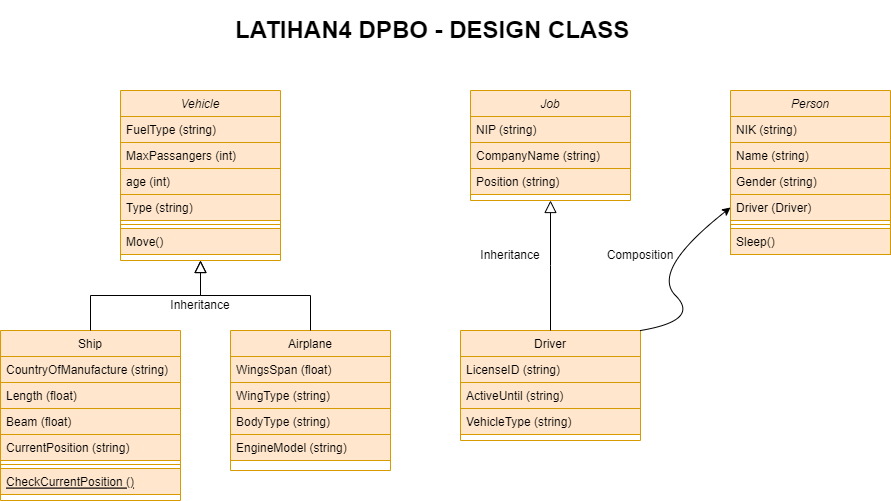

The diagram above was exported from draw.io. Its source (the exported page's mxGraphModel, read from the mxfile embedded in the PNG):
<mxGraphModel dx="843" dy="474" grid="1" gridSize="10" guides="1" tooltips="1" connect="1" arrows="1" fold="1" page="1" pageScale="1" pageWidth="1200" pageHeight="1920" math="0" shadow="0">
  <root>
    <mxCell id="WIyWlLk6GJQsqaUBKTNV-0" />
    <mxCell id="WIyWlLk6GJQsqaUBKTNV-1" parent="WIyWlLk6GJQsqaUBKTNV-0" />
    <mxCell id="zkfFHV4jXpPFQw0GAbJ--0" value="Vehicle" style="swimlane;fontStyle=2;align=center;verticalAlign=top;childLayout=stackLayout;horizontal=1;startSize=26;horizontalStack=0;resizeParent=1;resizeLast=0;collapsible=1;marginBottom=0;rounded=0;shadow=0;strokeWidth=1;fillColor=#ffe6cc;strokeColor=#d79b00;" parent="WIyWlLk6GJQsqaUBKTNV-1" vertex="1">
      <mxGeometry x="220" y="120" width="160" height="170" as="geometry">
        <mxRectangle x="230" y="140" width="160" height="26" as="alternateBounds" />
      </mxGeometry>
    </mxCell>
    <mxCell id="zkfFHV4jXpPFQw0GAbJ--1" value="FuelType (string)" style="text;align=left;verticalAlign=top;spacingLeft=4;spacingRight=4;overflow=hidden;rotatable=0;points=[[0,0.5],[1,0.5]];portConstraint=eastwest;fillColor=#ffe6cc;strokeColor=#d79b00;" parent="zkfFHV4jXpPFQw0GAbJ--0" vertex="1">
      <mxGeometry y="26" width="160" height="26" as="geometry" />
    </mxCell>
    <mxCell id="zkfFHV4jXpPFQw0GAbJ--3" value="MaxPassangers (int)" style="text;align=left;verticalAlign=top;spacingLeft=4;spacingRight=4;overflow=hidden;rotatable=0;points=[[0,0.5],[1,0.5]];portConstraint=eastwest;rounded=0;shadow=0;html=0;fillColor=#ffe6cc;strokeColor=#d79b00;" parent="zkfFHV4jXpPFQw0GAbJ--0" vertex="1">
      <mxGeometry y="52" width="160" height="26" as="geometry" />
    </mxCell>
    <mxCell id="SJQkONEg3lOCfJTl2-ms-0" value="age (int)" style="text;align=left;verticalAlign=top;spacingLeft=4;spacingRight=4;overflow=hidden;rotatable=0;points=[[0,0.5],[1,0.5]];portConstraint=eastwest;rounded=0;shadow=0;html=0;fillColor=#ffe6cc;strokeColor=#d79b00;" parent="zkfFHV4jXpPFQw0GAbJ--0" vertex="1">
      <mxGeometry y="78" width="160" height="26" as="geometry" />
    </mxCell>
    <mxCell id="SJQkONEg3lOCfJTl2-ms-1" value="Type (string)" style="text;align=left;verticalAlign=top;spacingLeft=4;spacingRight=4;overflow=hidden;rotatable=0;points=[[0,0.5],[1,0.5]];portConstraint=eastwest;rounded=0;shadow=0;html=0;fillColor=#ffe6cc;strokeColor=#d79b00;" parent="zkfFHV4jXpPFQw0GAbJ--0" vertex="1">
      <mxGeometry y="104" width="160" height="26" as="geometry" />
    </mxCell>
    <mxCell id="zkfFHV4jXpPFQw0GAbJ--4" value="" style="line;html=1;strokeWidth=1;align=left;verticalAlign=middle;spacingTop=-1;spacingLeft=3;spacingRight=3;rotatable=0;labelPosition=right;points=[];portConstraint=eastwest;fillColor=#ffe6cc;strokeColor=#d79b00;" parent="zkfFHV4jXpPFQw0GAbJ--0" vertex="1">
      <mxGeometry y="130" width="160" height="8" as="geometry" />
    </mxCell>
    <mxCell id="zkfFHV4jXpPFQw0GAbJ--5" value="Move()" style="text;align=left;verticalAlign=top;spacingLeft=4;spacingRight=4;overflow=hidden;rotatable=0;points=[[0,0.5],[1,0.5]];portConstraint=eastwest;fillColor=#ffe6cc;strokeColor=#d79b00;" parent="zkfFHV4jXpPFQw0GAbJ--0" vertex="1">
      <mxGeometry y="138" width="160" height="26" as="geometry" />
    </mxCell>
    <mxCell id="zkfFHV4jXpPFQw0GAbJ--6" value="Ship" style="swimlane;fontStyle=0;align=center;verticalAlign=top;childLayout=stackLayout;horizontal=1;startSize=26;horizontalStack=0;resizeParent=1;resizeLast=0;collapsible=1;marginBottom=0;rounded=0;shadow=0;strokeWidth=1;fillColor=#ffe6cc;strokeColor=#d79b00;" parent="WIyWlLk6GJQsqaUBKTNV-1" vertex="1">
      <mxGeometry x="100" y="360" width="180" height="170" as="geometry">
        <mxRectangle x="130" y="380" width="160" height="26" as="alternateBounds" />
      </mxGeometry>
    </mxCell>
    <mxCell id="zkfFHV4jXpPFQw0GAbJ--7" value="CountryOfManufacture (string)" style="text;align=left;verticalAlign=top;spacingLeft=4;spacingRight=4;overflow=hidden;rotatable=0;points=[[0,0.5],[1,0.5]];portConstraint=eastwest;fillColor=#ffe6cc;strokeColor=#d79b00;" parent="zkfFHV4jXpPFQw0GAbJ--6" vertex="1">
      <mxGeometry y="26" width="180" height="26" as="geometry" />
    </mxCell>
    <mxCell id="SJQkONEg3lOCfJTl2-ms-2" value="Length (float)" style="text;align=left;verticalAlign=top;spacingLeft=4;spacingRight=4;overflow=hidden;rotatable=0;points=[[0,0.5],[1,0.5]];portConstraint=eastwest;rounded=0;shadow=0;html=0;fillColor=#ffe6cc;strokeColor=#d79b00;" parent="zkfFHV4jXpPFQw0GAbJ--6" vertex="1">
      <mxGeometry y="52" width="180" height="26" as="geometry" />
    </mxCell>
    <mxCell id="zkfFHV4jXpPFQw0GAbJ--8" value="Beam (float)" style="text;align=left;verticalAlign=top;spacingLeft=4;spacingRight=4;overflow=hidden;rotatable=0;points=[[0,0.5],[1,0.5]];portConstraint=eastwest;rounded=0;shadow=0;html=0;fillColor=#ffe6cc;strokeColor=#d79b00;" parent="zkfFHV4jXpPFQw0GAbJ--6" vertex="1">
      <mxGeometry y="78" width="180" height="26" as="geometry" />
    </mxCell>
    <mxCell id="SJQkONEg3lOCfJTl2-ms-3" value="CurrentPosition (string)" style="text;align=left;verticalAlign=top;spacingLeft=4;spacingRight=4;overflow=hidden;rotatable=0;points=[[0,0.5],[1,0.5]];portConstraint=eastwest;rounded=0;shadow=0;html=0;fillColor=#ffe6cc;strokeColor=#d79b00;" parent="zkfFHV4jXpPFQw0GAbJ--6" vertex="1">
      <mxGeometry y="104" width="180" height="26" as="geometry" />
    </mxCell>
    <mxCell id="zkfFHV4jXpPFQw0GAbJ--9" value="" style="line;html=1;strokeWidth=1;align=left;verticalAlign=middle;spacingTop=-1;spacingLeft=3;spacingRight=3;rotatable=0;labelPosition=right;points=[];portConstraint=eastwest;fillColor=#ffe6cc;strokeColor=#d79b00;" parent="zkfFHV4jXpPFQw0GAbJ--6" vertex="1">
      <mxGeometry y="130" width="180" height="8" as="geometry" />
    </mxCell>
    <mxCell id="zkfFHV4jXpPFQw0GAbJ--10" value="CheckCurrentPosition ()" style="text;align=left;verticalAlign=top;spacingLeft=4;spacingRight=4;overflow=hidden;rotatable=0;points=[[0,0.5],[1,0.5]];portConstraint=eastwest;fontStyle=4;fillColor=#ffe6cc;strokeColor=#d79b00;" parent="zkfFHV4jXpPFQw0GAbJ--6" vertex="1">
      <mxGeometry y="138" width="180" height="26" as="geometry" />
    </mxCell>
    <mxCell id="zkfFHV4jXpPFQw0GAbJ--12" value="" style="endArrow=block;endSize=10;endFill=0;shadow=0;strokeWidth=1;rounded=0;edgeStyle=elbowEdgeStyle;elbow=vertical;" parent="WIyWlLk6GJQsqaUBKTNV-1" source="zkfFHV4jXpPFQw0GAbJ--6" target="zkfFHV4jXpPFQw0GAbJ--0" edge="1">
      <mxGeometry width="160" relative="1" as="geometry">
        <mxPoint x="200" y="203" as="sourcePoint" />
        <mxPoint x="200" y="203" as="targetPoint" />
      </mxGeometry>
    </mxCell>
    <mxCell id="zkfFHV4jXpPFQw0GAbJ--13" value="Airplane" style="swimlane;fontStyle=0;align=center;verticalAlign=top;childLayout=stackLayout;horizontal=1;startSize=26;horizontalStack=0;resizeParent=1;resizeLast=0;collapsible=1;marginBottom=0;rounded=0;shadow=0;strokeWidth=1;fillColor=#ffe6cc;strokeColor=#d79b00;" parent="WIyWlLk6GJQsqaUBKTNV-1" vertex="1">
      <mxGeometry x="330" y="360" width="160" height="140" as="geometry">
        <mxRectangle x="340" y="380" width="170" height="26" as="alternateBounds" />
      </mxGeometry>
    </mxCell>
    <mxCell id="zkfFHV4jXpPFQw0GAbJ--14" value="WingsSpan (float)" style="text;align=left;verticalAlign=top;spacingLeft=4;spacingRight=4;overflow=hidden;rotatable=0;points=[[0,0.5],[1,0.5]];portConstraint=eastwest;fillColor=#ffe6cc;strokeColor=#d79b00;" parent="zkfFHV4jXpPFQw0GAbJ--13" vertex="1">
      <mxGeometry y="26" width="160" height="26" as="geometry" />
    </mxCell>
    <mxCell id="SJQkONEg3lOCfJTl2-ms-5" value="WingType (string)" style="text;align=left;verticalAlign=top;spacingLeft=4;spacingRight=4;overflow=hidden;rotatable=0;points=[[0,0.5],[1,0.5]];portConstraint=eastwest;fillColor=#ffe6cc;strokeColor=#d79b00;" parent="zkfFHV4jXpPFQw0GAbJ--13" vertex="1">
      <mxGeometry y="52" width="160" height="26" as="geometry" />
    </mxCell>
    <mxCell id="SJQkONEg3lOCfJTl2-ms-6" value="BodyType (string)" style="text;align=left;verticalAlign=top;spacingLeft=4;spacingRight=4;overflow=hidden;rotatable=0;points=[[0,0.5],[1,0.5]];portConstraint=eastwest;fillColor=#ffe6cc;strokeColor=#d79b00;" parent="zkfFHV4jXpPFQw0GAbJ--13" vertex="1">
      <mxGeometry y="78" width="160" height="26" as="geometry" />
    </mxCell>
    <mxCell id="SJQkONEg3lOCfJTl2-ms-7" value="EngineModel (string)" style="text;align=left;verticalAlign=top;spacingLeft=4;spacingRight=4;overflow=hidden;rotatable=0;points=[[0,0.5],[1,0.5]];portConstraint=eastwest;fillColor=#ffe6cc;strokeColor=#d79b00;" parent="zkfFHV4jXpPFQw0GAbJ--13" vertex="1">
      <mxGeometry y="104" width="160" height="26" as="geometry" />
    </mxCell>
    <mxCell id="zkfFHV4jXpPFQw0GAbJ--16" value="" style="endArrow=block;endSize=10;endFill=0;shadow=0;strokeWidth=1;rounded=0;edgeStyle=elbowEdgeStyle;elbow=vertical;" parent="WIyWlLk6GJQsqaUBKTNV-1" source="zkfFHV4jXpPFQw0GAbJ--13" target="zkfFHV4jXpPFQw0GAbJ--0" edge="1">
      <mxGeometry width="160" relative="1" as="geometry">
        <mxPoint x="210" y="373" as="sourcePoint" />
        <mxPoint x="310" y="271" as="targetPoint" />
      </mxGeometry>
    </mxCell>
    <mxCell id="SJQkONEg3lOCfJTl2-ms-9" value="Job" style="swimlane;fontStyle=2;align=center;verticalAlign=top;childLayout=stackLayout;horizontal=1;startSize=26;horizontalStack=0;resizeParent=1;resizeLast=0;collapsible=1;marginBottom=0;rounded=0;shadow=0;strokeWidth=1;fillColor=#ffe6cc;strokeColor=#d79b00;" parent="WIyWlLk6GJQsqaUBKTNV-1" vertex="1">
      <mxGeometry x="570" y="120" width="160" height="110" as="geometry">
        <mxRectangle x="230" y="140" width="160" height="26" as="alternateBounds" />
      </mxGeometry>
    </mxCell>
    <mxCell id="SJQkONEg3lOCfJTl2-ms-10" value="NIP (string)" style="text;align=left;verticalAlign=top;spacingLeft=4;spacingRight=4;overflow=hidden;rotatable=0;points=[[0,0.5],[1,0.5]];portConstraint=eastwest;fillColor=#ffe6cc;strokeColor=#d79b00;" parent="SJQkONEg3lOCfJTl2-ms-9" vertex="1">
      <mxGeometry y="26" width="160" height="26" as="geometry" />
    </mxCell>
    <mxCell id="SJQkONEg3lOCfJTl2-ms-11" value="CompanyName (string)" style="text;align=left;verticalAlign=top;spacingLeft=4;spacingRight=4;overflow=hidden;rotatable=0;points=[[0,0.5],[1,0.5]];portConstraint=eastwest;rounded=0;shadow=0;html=0;fillColor=#ffe6cc;strokeColor=#d79b00;" parent="SJQkONEg3lOCfJTl2-ms-9" vertex="1">
      <mxGeometry y="52" width="160" height="26" as="geometry" />
    </mxCell>
    <mxCell id="SJQkONEg3lOCfJTl2-ms-12" value="Position (string)" style="text;align=left;verticalAlign=top;spacingLeft=4;spacingRight=4;overflow=hidden;rotatable=0;points=[[0,0.5],[1,0.5]];portConstraint=eastwest;rounded=0;shadow=0;html=0;fillColor=#ffe6cc;strokeColor=#d79b00;" parent="SJQkONEg3lOCfJTl2-ms-9" vertex="1">
      <mxGeometry y="78" width="160" height="26" as="geometry" />
    </mxCell>
    <mxCell id="SJQkONEg3lOCfJTl2-ms-16" value="Driver" style="swimlane;fontStyle=0;align=center;verticalAlign=top;childLayout=stackLayout;horizontal=1;startSize=26;horizontalStack=0;resizeParent=1;resizeLast=0;collapsible=1;marginBottom=0;rounded=0;shadow=0;strokeWidth=1;fillColor=#ffe6cc;strokeColor=#d79b00;" parent="WIyWlLk6GJQsqaUBKTNV-1" vertex="1">
      <mxGeometry x="560" y="360" width="180" height="110" as="geometry">
        <mxRectangle x="130" y="380" width="160" height="26" as="alternateBounds" />
      </mxGeometry>
    </mxCell>
    <mxCell id="SJQkONEg3lOCfJTl2-ms-17" value="LicenseID (string)" style="text;align=left;verticalAlign=top;spacingLeft=4;spacingRight=4;overflow=hidden;rotatable=0;points=[[0,0.5],[1,0.5]];portConstraint=eastwest;fillColor=#ffe6cc;strokeColor=#d79b00;" parent="SJQkONEg3lOCfJTl2-ms-16" vertex="1">
      <mxGeometry y="26" width="180" height="26" as="geometry" />
    </mxCell>
    <mxCell id="SJQkONEg3lOCfJTl2-ms-18" value="ActiveUntil (string)" style="text;align=left;verticalAlign=top;spacingLeft=4;spacingRight=4;overflow=hidden;rotatable=0;points=[[0,0.5],[1,0.5]];portConstraint=eastwest;rounded=0;shadow=0;html=0;fillColor=#ffe6cc;strokeColor=#d79b00;" parent="SJQkONEg3lOCfJTl2-ms-16" vertex="1">
      <mxGeometry y="52" width="180" height="26" as="geometry" />
    </mxCell>
    <mxCell id="SJQkONEg3lOCfJTl2-ms-19" value="VehicleType (string)" style="text;align=left;verticalAlign=top;spacingLeft=4;spacingRight=4;overflow=hidden;rotatable=0;points=[[0,0.5],[1,0.5]];portConstraint=eastwest;rounded=0;shadow=0;html=0;fillColor=#ffe6cc;strokeColor=#d79b00;" parent="SJQkONEg3lOCfJTl2-ms-16" vertex="1">
      <mxGeometry y="78" width="180" height="26" as="geometry" />
    </mxCell>
    <mxCell id="SJQkONEg3lOCfJTl2-ms-29" value="" style="endArrow=block;endSize=10;endFill=0;shadow=0;strokeWidth=1;rounded=0;edgeStyle=elbowEdgeStyle;elbow=vertical;exitX=0.5;exitY=0;exitDx=0;exitDy=0;entryX=0.5;entryY=1;entryDx=0;entryDy=0;" parent="WIyWlLk6GJQsqaUBKTNV-1" source="SJQkONEg3lOCfJTl2-ms-16" target="SJQkONEg3lOCfJTl2-ms-9" edge="1">
      <mxGeometry width="160" relative="1" as="geometry">
        <mxPoint x="655" y="340" as="sourcePoint" />
        <mxPoint x="700" y="290" as="targetPoint" />
      </mxGeometry>
    </mxCell>
    <mxCell id="SJQkONEg3lOCfJTl2-ms-30" value="Person" style="swimlane;fontStyle=2;align=center;verticalAlign=top;childLayout=stackLayout;horizontal=1;startSize=26;horizontalStack=0;resizeParent=1;resizeLast=0;collapsible=1;marginBottom=0;rounded=0;shadow=0;strokeWidth=1;fillColor=#ffe6cc;strokeColor=#d79b00;" parent="WIyWlLk6GJQsqaUBKTNV-1" vertex="1">
      <mxGeometry x="830" y="120" width="160" height="164" as="geometry">
        <mxRectangle x="230" y="140" width="160" height="26" as="alternateBounds" />
      </mxGeometry>
    </mxCell>
    <mxCell id="SJQkONEg3lOCfJTl2-ms-31" value="NIK (string)" style="text;align=left;verticalAlign=top;spacingLeft=4;spacingRight=4;overflow=hidden;rotatable=0;points=[[0,0.5],[1,0.5]];portConstraint=eastwest;fillColor=#ffe6cc;strokeColor=#d79b00;" parent="SJQkONEg3lOCfJTl2-ms-30" vertex="1">
      <mxGeometry y="26" width="160" height="26" as="geometry" />
    </mxCell>
    <mxCell id="SJQkONEg3lOCfJTl2-ms-32" value="Name (string)" style="text;align=left;verticalAlign=top;spacingLeft=4;spacingRight=4;overflow=hidden;rotatable=0;points=[[0,0.5],[1,0.5]];portConstraint=eastwest;rounded=0;shadow=0;html=0;fillColor=#ffe6cc;strokeColor=#d79b00;" parent="SJQkONEg3lOCfJTl2-ms-30" vertex="1">
      <mxGeometry y="52" width="160" height="26" as="geometry" />
    </mxCell>
    <mxCell id="SJQkONEg3lOCfJTl2-ms-33" value="Gender (string)" style="text;align=left;verticalAlign=top;spacingLeft=4;spacingRight=4;overflow=hidden;rotatable=0;points=[[0,0.5],[1,0.5]];portConstraint=eastwest;rounded=0;shadow=0;html=0;fillColor=#ffe6cc;strokeColor=#d79b00;" parent="SJQkONEg3lOCfJTl2-ms-30" vertex="1">
      <mxGeometry y="78" width="160" height="26" as="geometry" />
    </mxCell>
    <mxCell id="Li0iw-WVFuy7IwpClAg_-2" value="Driver (Driver)" style="text;align=left;verticalAlign=top;spacingLeft=4;spacingRight=4;overflow=hidden;rotatable=0;points=[[0,0.5],[1,0.5]];portConstraint=eastwest;rounded=0;shadow=0;html=0;fillColor=#ffe6cc;strokeColor=#d79b00;" vertex="1" parent="SJQkONEg3lOCfJTl2-ms-30">
      <mxGeometry y="104" width="160" height="26" as="geometry" />
    </mxCell>
    <mxCell id="SJQkONEg3lOCfJTl2-ms-34" value="" style="line;html=1;strokeWidth=1;align=left;verticalAlign=middle;spacingTop=-1;spacingLeft=3;spacingRight=3;rotatable=0;labelPosition=right;points=[];portConstraint=eastwest;fillColor=#ffe6cc;strokeColor=#d79b00;" parent="SJQkONEg3lOCfJTl2-ms-30" vertex="1">
      <mxGeometry y="130" width="160" height="8" as="geometry" />
    </mxCell>
    <mxCell id="SJQkONEg3lOCfJTl2-ms-35" value="Sleep()" style="text;align=left;verticalAlign=top;spacingLeft=4;spacingRight=4;overflow=hidden;rotatable=0;points=[[0,0.5],[1,0.5]];portConstraint=eastwest;fillColor=#ffe6cc;strokeColor=#d79b00;" parent="SJQkONEg3lOCfJTl2-ms-30" vertex="1">
      <mxGeometry y="138" width="160" height="26" as="geometry" />
    </mxCell>
    <mxCell id="SJQkONEg3lOCfJTl2-ms-38" value="&lt;h1&gt;&lt;span&gt;LATIHAN4 DPBO - DESIGN CLASS&lt;/span&gt;&lt;br&gt;&lt;/h1&gt;" style="text;html=1;strokeColor=none;fillColor=none;spacing=5;spacingTop=-20;whiteSpace=wrap;overflow=hidden;rounded=0;" parent="WIyWlLk6GJQsqaUBKTNV-1" vertex="1">
      <mxGeometry x="330" y="40" width="450" height="40" as="geometry" />
    </mxCell>
    <mxCell id="Li0iw-WVFuy7IwpClAg_-3" value="Inheritance" style="text;html=1;strokeColor=none;fillColor=none;align=center;verticalAlign=middle;whiteSpace=wrap;rounded=0;" vertex="1" parent="WIyWlLk6GJQsqaUBKTNV-1">
      <mxGeometry x="270" y="320" width="60" height="30" as="geometry" />
    </mxCell>
    <mxCell id="Li0iw-WVFuy7IwpClAg_-4" value="Inheritance" style="text;html=1;strokeColor=none;fillColor=none;align=center;verticalAlign=middle;whiteSpace=wrap;rounded=0;" vertex="1" parent="WIyWlLk6GJQsqaUBKTNV-1">
      <mxGeometry x="580" y="270" width="60" height="30" as="geometry" />
    </mxCell>
    <mxCell id="Li0iw-WVFuy7IwpClAg_-5" value="" style="curved=1;endArrow=classic;html=1;rounded=0;exitX=1;exitY=0;exitDx=0;exitDy=0;entryX=0;entryY=0.5;entryDx=0;entryDy=0;" edge="1" parent="WIyWlLk6GJQsqaUBKTNV-1" source="SJQkONEg3lOCfJTl2-ms-16" target="Li0iw-WVFuy7IwpClAg_-2">
      <mxGeometry width="50" height="50" relative="1" as="geometry">
        <mxPoint x="750" y="350" as="sourcePoint" />
        <mxPoint x="800" y="300" as="targetPoint" />
        <Array as="points">
          <mxPoint x="800" y="350" />
          <mxPoint x="750" y="300" />
        </Array>
      </mxGeometry>
    </mxCell>
    <mxCell id="Li0iw-WVFuy7IwpClAg_-6" value="Composition" style="text;html=1;strokeColor=none;fillColor=none;align=center;verticalAlign=middle;whiteSpace=wrap;rounded=0;" vertex="1" parent="WIyWlLk6GJQsqaUBKTNV-1">
      <mxGeometry x="710" y="270" width="60" height="30" as="geometry" />
    </mxCell>
  </root>
</mxGraphModel>